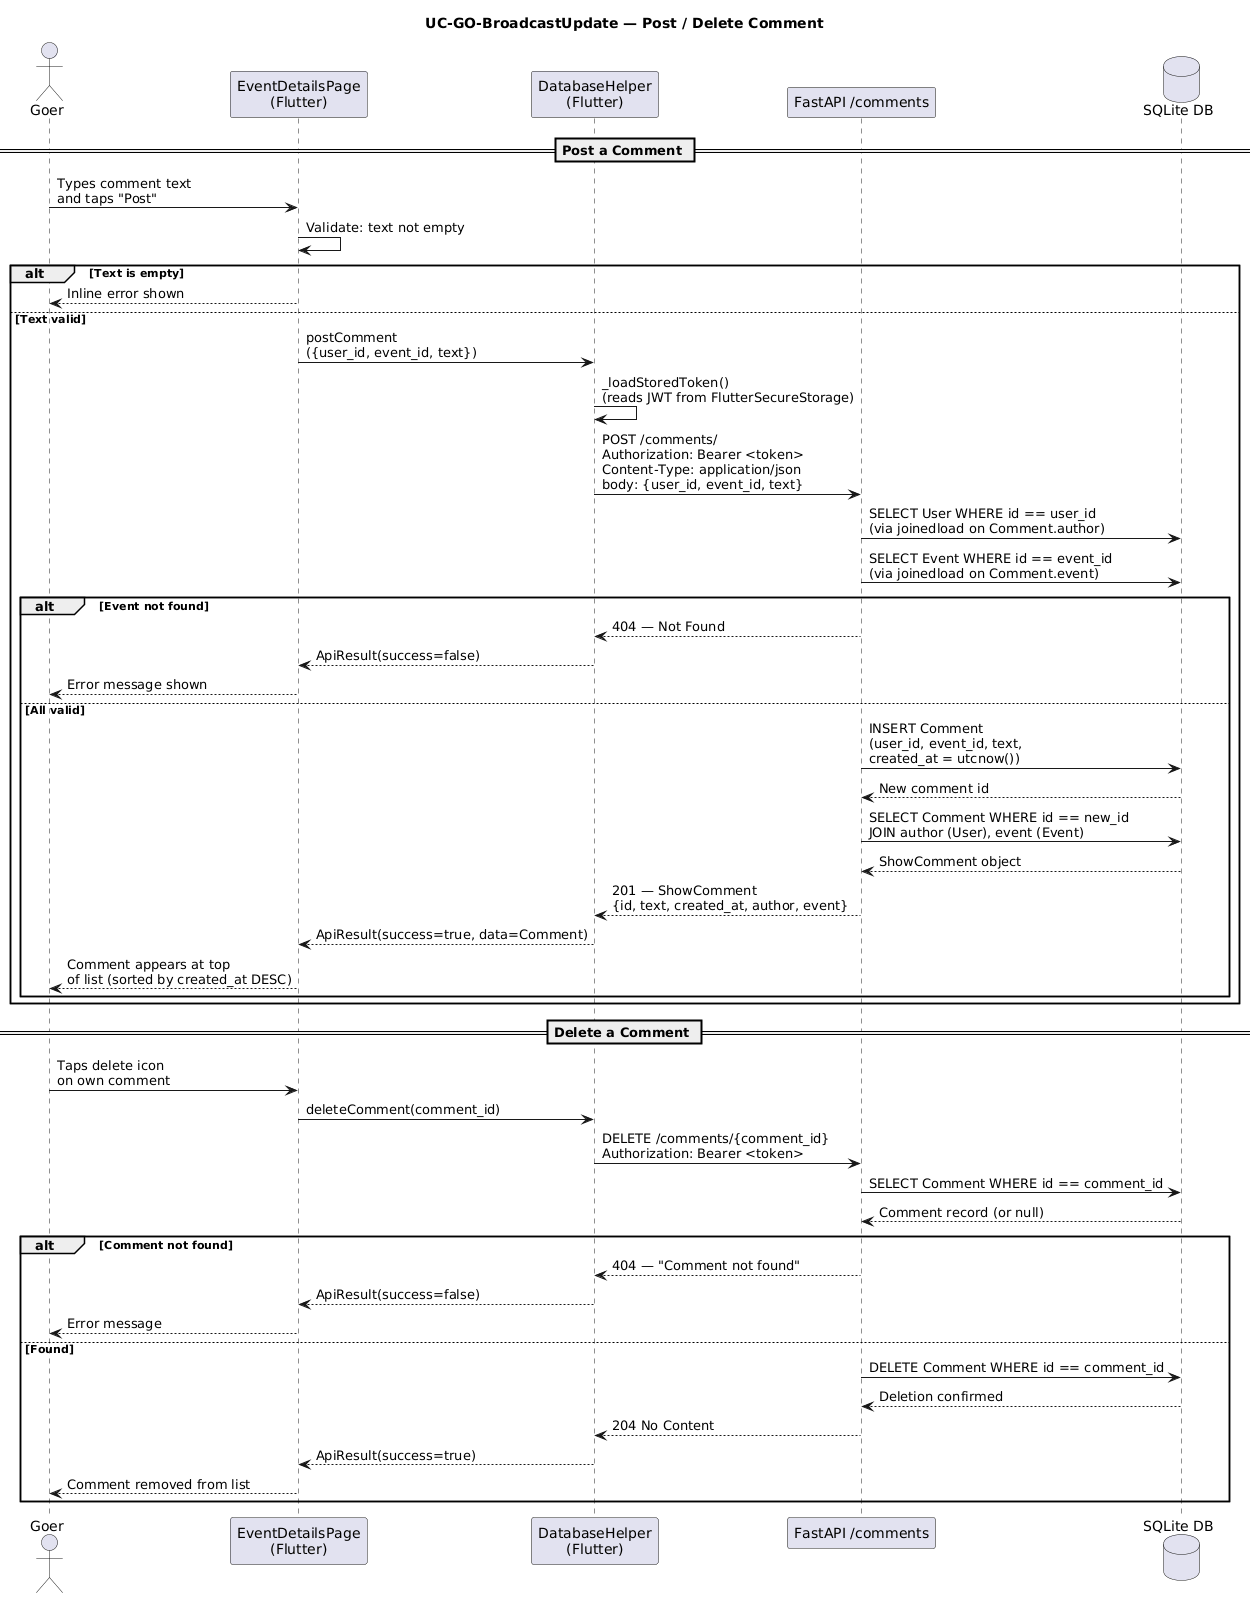

The diagram above was rendered by PlantUML. Its source (embedded in the PNG):
@startuml
title UC-GO-BroadcastUpdate — Post / Delete Comment
note top
  Previously modelled with a "NotificationService" and "GoerController"
  which do not exist. The actual implementation uses FastAPI /comments/ routes
  and a Flutter DatabaseHelper. There is no push-notification service.
end note

actor Goer as G
participant "EventDetailsPage\n(Flutter)" as EDP
participant "DatabaseHelper\n(Flutter)" as DH
participant "FastAPI /comments" as API
database "SQLite DB" as DB

== Post a Comment ==
G -> EDP : Types comment text\nand taps "Post"

EDP -> EDP : Validate: text not empty

alt Text is empty
  EDP --> G : Inline error shown
else Text valid
  EDP -> DH : postComment\n({user_id, event_id, text})
  DH -> DH : _loadStoredToken()\n(reads JWT from FlutterSecureStorage)
  DH -> API : POST /comments/\nAuthorization: Bearer <token>\nContent-Type: application/json\nbody: {user_id, event_id, text}

  API -> DB : SELECT User WHERE id == user_id\n(via joinedload on Comment.author)
  API -> DB : SELECT Event WHERE id == event_id\n(via joinedload on Comment.event)

  alt Event not found
    API --> DH : 404 — Not Found
    DH --> EDP : ApiResult(success=false)
    EDP --> G : Error message shown
  else All valid
    API -> DB : INSERT Comment\n(user_id, event_id, text,\ncreated_at = utcnow())
    DB --> API : New comment id
    API -> DB : SELECT Comment WHERE id == new_id\nJOIN author (User), event (Event)
    DB --> API : ShowComment object
    API --> DH : 201 — ShowComment\n{id, text, created_at, author, event}
    DH --> EDP : ApiResult(success=true, data=Comment)
    EDP --> G : Comment appears at top\nof list (sorted by created_at DESC)
  end
end

== Delete a Comment ==
G -> EDP : Taps delete icon\non own comment
EDP -> DH : deleteComment(comment_id)
DH -> API : DELETE /comments/{comment_id}\nAuthorization: Bearer <token>

API -> DB : SELECT Comment WHERE id == comment_id
DB --> API : Comment record (or null)

alt Comment not found
  API --> DH : 404 — "Comment not found"
  DH --> EDP : ApiResult(success=false)
  EDP --> G : Error message
else Found
  API -> DB : DELETE Comment WHERE id == comment_id
  DB --> API : Deletion confirmed
  API --> DH : 204 No Content
  DH --> EDP : ApiResult(success=true)
  EDP --> G : Comment removed from list
end
@enduml